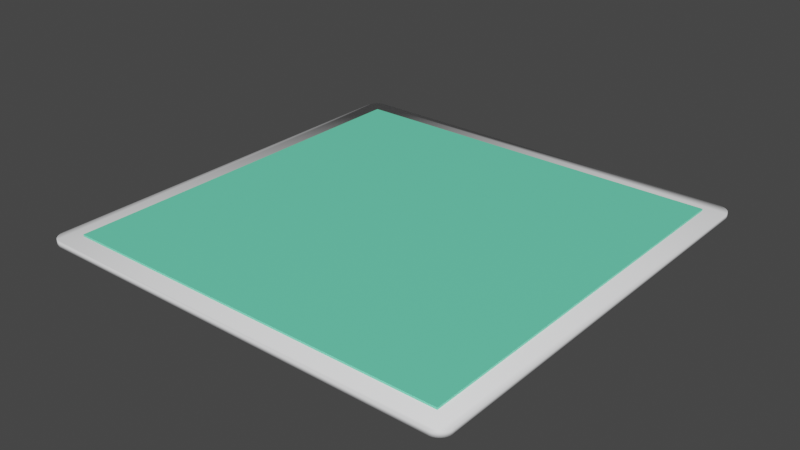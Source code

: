 # Source: root_quant.blend  (saved by Blender 3.6.11; exported with 4.5.12 LTS)
import bpy
from mathutils import Matrix  # noqa: F401  (used for matrix-valued properties, if any)

bpy.ops.wm.read_factory_settings(use_empty=True)
scene = bpy.context.scene
scene.name = 'Scene'

# ---- collections
col_collection = bpy.data.collections.new('Collection'); scene.collection.children.link(col_collection)

# ---- materials (node trees are filled in below, after node groups)
mat_material_004 = bpy.data.materials.new('Material.004')
mat_material_004.use_transparent_shadow = False
mat_material_005 = bpy.data.materials.new('Material.005')
mat_material_005.use_transparent_shadow = False

# ---- material node trees
mat_material_004.use_nodes = True; mat_material_004.node_tree.nodes.clear()
_N = mat_material_004.node_tree.nodes; _L = mat_material_004.node_tree.links
n0 = _N.new('ShaderNodeBsdfPrincipled'); n0.name = 'Principled BSDF'; n0.location = (10, 300)
n0.distribution = 'GGX'
n0.subsurface_method = 'RANDOM_WALK_SKIN'
n0.inputs[0].default_value = (0.1578, 0.8, 0.5081, 1.0)
n0.inputs[3].default_value = 1.45
n0.inputs[27].default_value = (0.0, 0.0, 0.0, 1.0)
n0.inputs[28].default_value = 1.0
n1 = _N.new('ShaderNodeOutputMaterial'); n1.name = 'Material Output'; n1.location = (300, 300)
_L.new(n0.outputs[0], n1.inputs[0])
n1.is_active_output = True
mat_material_005.use_nodes = True; mat_material_005.node_tree.nodes.clear()
_N = mat_material_005.node_tree.nodes; _L = mat_material_005.node_tree.links
n0 = _N.new('ShaderNodeBsdfPrincipled'); n0.name = 'Principled BSDF'; n0.location = (10, 300)
n0.distribution = 'GGX'
n0.subsurface_method = 'RANDOM_WALK_SKIN'
n0.inputs[0].default_value = (0.9829, 0.9871, 1.0, 1.0)
n0.inputs[3].default_value = 1.45
n0.inputs[27].default_value = (0.0, 0.0, 0.0, 1.0)
n0.inputs[28].default_value = 1.0
n1 = _N.new('ShaderNodeOutputMaterial'); n1.name = 'Material Output'; n1.location = (300, 300)
_L.new(n0.outputs[0], n1.inputs[0])
n1.is_active_output = True

# ---- world
world_world = bpy.data.worlds.new('World'); scene.world = world_world
world_world.use_nodes = True; world_world.node_tree.nodes.clear()
_N = world_world.node_tree.nodes; _L = world_world.node_tree.links
n0 = _N.new('ShaderNodeOutputWorld'); n0.name = 'World Output'; n0.location = (300, 300)
n1 = _N.new('ShaderNodeBackground'); n1.name = 'Background'; n1.location = (10, 300)
n1.inputs[0].default_value = (0.05088, 0.05088, 0.05088, 1.0)
_L.new(n1.outputs[0], n0.inputs[0])
n0.is_active_output = True
world_world.color = (0.05088, 0.05088, 0.05088)
world_world.use_sun_shadow = False
world_world.sun_shadow_jitter_overblur = 0.0

# ---- meshes
me_plane_001 = bpy.data.meshes.new('Plane.001')
me_plane_001.from_pydata([(-0.6728, -0.6728, 0.005409), (0.6728, -0.6728, 0.005409), (-0.6728, 0.6728, 0.005409), (0.6728, 0.6728, 0.005409), (-0.6728, -0.6728, 0.02523), (0.6728, -0.6728, 0.02523), (-0.6728, 0.6728, 0.02523), (0.6728, 0.6728, 0.02523)], [], [(0, 2, 3, 1), (4, 5, 7, 6), (3, 2, 6, 7), (0, 1, 5, 4), (1, 3, 7, 5), (2, 0, 4, 6)])
_uv = me_plane_001.uv_layers.new(name='UVMap')
_uv.uv.foreach_set('vector', [0.0, 0.0, 0.0, 1.0, 1.0, 1.0, 1.0, 0.0, 0.0, 0.0, 1.0, 0.0, 1.0, 1.0, 0.0, 1.0, 1.0, 1.0, 0.0, 1.0, 0.0, 1.0, 1.0, 1.0, 0.0, 0.0, 1.0, 0.0, 1.0, 0.0, 0.0, 0.0, 1.0, 0.0, 1.0, 1.0, 1.0, 1.0, 1.0, 0.0, 0.0, 1.0, 0.0, 0.0, 0.0, 0.0, 0.0, 1.0])
me_plane_001.materials.append(mat_material_004)
me_plane_001.update()
me_plane_003 = bpy.data.meshes.new('Plane.003')
me_plane_003.from_pydata([(-0.9386, -1.0, 0.0), (-1.0, -0.9386, 0.0), (-0.9482, -0.9992, 0.0), (-0.9576, -0.997, 0.0), (-0.9665, -0.9933, 0.0), (-0.9747, -0.9883, 0.0), (-0.982, -0.982, 0.0), (-0.9883, -0.9747, 0.0), (-0.9933, -0.9665, 0.0), (-0.997, -0.9576, 0.0), (-0.9992, -0.9482, 0.0), (1.0, -0.9386, 0.0), (0.9386, -1.0, 0.0), (0.9992, -0.9482, 0.0), (0.997, -0.9576, 0.0), (0.9933, -0.9665, 0.0), (0.9883, -0.9747, 0.0), (0.982, -0.982, 0.0), (0.9747, -0.9883, 0.0), (0.9665, -0.9933, 0.0), (0.9576, -0.997, 0.0), (0.9482, -0.9992, 0.0), (-0.9386, 1.0, 0.0), (-1.0, 0.9386, 0.0), (-0.9482, 0.9992, 0.0), (-0.9576, 0.997, 0.0), (-0.9665, 0.9933, 0.0), (-0.9747, 0.9883, 0.0), (-0.982, 0.982, 0.0), (-0.9883, 0.9747, 0.0), (-0.9933, 0.9665, 0.0), (-0.997, 0.9576, 0.0), (-0.9992, 0.9482, 0.0), (0.9386, 1.0, 0.0), (1.0, 0.9386, 0.0), (0.9482, 0.9992, 0.0), (0.9576, 0.997, 0.0), (0.9665, 0.9933, 0.0), (0.9747, 0.9883, 0.0), (0.982, 0.982, 0.0), (0.9883, 0.9747, 0.0), (0.9933, 0.9665, 0.0), (0.997, 0.9576, 0.0), (0.9992, 0.9482, 0.0), (-0.9386, -1.0, 0.0249), (-1.0, -0.9386, 0.0249), (-0.9482, -0.9992, 0.0249), (-0.9576, -0.997, 0.0249), (-0.9665, -0.9933, 0.0249), (-0.9747, -0.9883, 0.0249), (-0.982, -0.982, 0.0249), (-0.9883, -0.9747, 0.0249), (-0.9933, -0.9665, 0.0249), (-0.997, -0.9576, 0.0249), (-0.9992, -0.9482, 0.0249), (1.0, -0.9386, 0.0249), (0.9386, -1.0, 0.0249), (0.9992, -0.9482, 0.0249), (0.997, -0.9576, 0.0249), (0.9933, -0.9665, 0.0249), (0.9883, -0.9747, 0.0249), (0.982, -0.982, 0.0249), (0.9747, -0.9883, 0.0249), (0.9665, -0.9933, 0.0249), (0.9576, -0.997, 0.0249), (0.9482, -0.9992, 0.0249), (-0.9386, 1.0, 0.0249), (-1.0, 0.9386, 0.0249), (-0.9482, 0.9992, 0.0249), (-0.9576, 0.997, 0.0249), (-0.9665, 0.9933, 0.0249), (-0.9747, 0.9883, 0.0249), (-0.982, 0.982, 0.0249), (-0.9883, 0.9747, 0.0249), (-0.9933, 0.9665, 0.0249), (-0.997, 0.9576, 0.0249), (-0.9992, 0.9482, 0.0249), (0.9386, 1.0, 0.0249), (1.0, 0.9386, 0.0249), (0.9482, 0.9992, 0.0249), (0.9576, 0.997, 0.0249), (0.9665, 0.9933, 0.0249), (0.9747, 0.9883, 0.0249), (0.982, 0.982, 0.0249), (0.9883, 0.9747, 0.0249), (0.9933, 0.9665, 0.0249), (0.997, 0.9576, 0.0249), (0.9992, 0.9482, 0.0249)], [], [(1, 23, 32, 31, 30, 29, 28, 27, 26, 25, 24, 22, 33, 35, 36, 37, 38, 39, 40, 41, 42, 43, 34, 11, 13, 14, 15, 16, 17, 18, 19, 20, 21, 12, 0, 2, 3, 4, 5, 6, 7, 8, 9, 10), (45, 54, 53, 52, 51, 50, 49, 48, 47, 46, 44, 56, 65, 64, 63, 62, 61, 60, 59, 58, 57, 55, 78, 87, 86, 85, 84, 83, 82, 81, 80, 79, 77, 66, 68, 69, 70, 71, 72, 73, 74, 75, 76, 67), (25, 26, 70, 69), (34, 43, 87, 78), (2, 0, 44, 46), (26, 27, 71, 70), (43, 42, 86, 87), (0, 12, 56, 44), (27, 28, 72, 71), (42, 41, 85, 86), (12, 21, 65, 56), (28, 29, 73, 72), (41, 40, 84, 85), (21, 20, 64, 65), (29, 30, 74, 73), (23, 1, 45, 67), (40, 39, 83, 84), (20, 19, 63, 64), (30, 31, 75, 74), (1, 10, 54, 45), (39, 38, 82, 83), (19, 18, 62, 63), (31, 32, 76, 75), (10, 9, 53, 54), (38, 37, 81, 82), (18, 17, 61, 62), (32, 23, 67, 76), (9, 8, 52, 53), (37, 36, 80, 81), (17, 16, 60, 61), (8, 7, 51, 52), (36, 35, 79, 80), (16, 15, 59, 60), (7, 6, 50, 51), (35, 33, 77, 79), (15, 14, 58, 59), (6, 5, 49, 50), (33, 22, 66, 77), (14, 13, 57, 58), (5, 4, 48, 49), (22, 24, 68, 66), (13, 11, 55, 57), (4, 3, 47, 48), (24, 25, 69, 68), (11, 34, 78, 55), (3, 2, 46, 47)])
me_plane_003.polygons.foreach_set('use_smooth', [True] * 46)
_uv = me_plane_003.uv_layers.new(name='UVMap')
_uv.uv.foreach_set('vector', [0.0, 0.0307, 0.0, 0.9693, 0.000378, 0.9741, 0.001502, 0.9788, 0.003346, 0.9832, 0.005863, 0.9873, 0.008991, 0.991, 0.01265, 0.9941, 0.01676, 0.9967, 0.02121, 0.9985, 0.02589, 0.9996, 0.0307, 1.0, 0.9693, 1.0, 0.9741, 0.9996, 0.9788, 0.9985, 0.9832, 0.9967, 0.9873, 0.9941, 0.991, 0.991, 0.9941, 0.9873, 0.9967, 0.9832, 0.9985, 0.9788, 0.9996, 0.9741, 1.0, 0.9693, 1.0, 0.0307, 0.9996, 0.02589, 0.9985, 0.02121, 0.9967, 0.01676, 0.9941, 0.01265, 0.991, 0.008991, 0.9873, 0.005863, 0.9832, 0.003346, 0.9788, 0.001502, 0.9741, 0.000378, 0.9693, 0.0, 0.0307, 0.0, 0.02589, 0.000378, 0.02121, 0.001502, 0.01676, 0.003346, 0.01265, 0.005863, 0.008991, 0.008991, 0.005863, 0.01265, 0.003346, 0.01676, 0.001502, 0.02121, 0.000378, 0.02589, 0.0, 0.0307, 0.000378, 0.02589, 0.001502, 0.02121, 0.003346, 0.01676, 0.005863, 0.01265, 0.008991, 0.008991, 0.01265, 0.005863, 0.01676, 0.003346, 0.02121, 0.001502, 0.02589, 0.000378, 0.0307, 0.0, 0.9693, 0.0, 0.9741, 0.000378, 0.9788, 0.001502, 0.9832, 0.003346, 0.9873, 0.005863, 0.991, 0.008991, 0.9941, 0.01265, 0.9967, 0.01676, 0.9985, 0.02121, 0.9996, 0.02589, 1.0, 0.0307, 1.0, 0.9693, 0.9996, 0.9741, 0.9985, 0.9788, 0.9967, 0.9832, 0.9941, 0.9873, 0.991, 0.991, 0.9873, 0.9941, 0.9832, 0.9967, 0.9788, 0.9985, 0.9741, 0.9996, 0.9693, 1.0, 0.0307, 1.0, 0.02589, 0.9996, 0.02121, 0.9985, 0.01676, 0.9967, 0.01265, 0.9941, 0.008991, 0.991, 0.005863, 0.9873, 0.003346, 0.9832, 0.001502, 0.9788, 0.000378, 0.9741, 0.0, 0.9693, 0.02121, 0.9985, 0.01676, 0.9967, 0.01676, 0.9967, 0.02121, 0.9985, 1.0, 0.9693, 0.9996, 0.9741, 0.9996, 0.9741, 1.0, 0.9693, 0.02589, 0.000378, 0.0307, 0.0, 0.0307, 0.0, 0.02589, 0.000378, 0.01676, 0.9967, 0.01265, 0.9941, 0.01265, 0.9941, 0.01676, 0.9967, 0.9996, 0.9741, 0.9985, 0.9788, 0.9985, 0.9788, 0.9996, 0.9741, 0.0307, 0.0, 0.9693, 0.0, 0.9693, 0.0, 0.0307, 0.0, 0.01265, 0.9941, 0.008991, 0.991, 0.008991, 0.991, 0.01265, 0.9941, 0.9985, 0.9788, 0.9967, 0.9832, 0.9967, 0.9832, 0.9985, 0.9788, 0.9693, 0.0, 0.9741, 0.000378, 0.9741, 0.000378, 0.9693, 0.0, 0.008991, 0.991, 0.005863, 0.9873, 0.005863, 0.9873, 0.008991, 0.991, 0.9967, 0.9832, 0.9941, 0.9873, 0.9941, 0.9873, 0.9967, 0.9832, 0.9741, 0.000378, 0.9788, 0.001502, 0.9788, 0.001502, 0.9741, 0.000378, 0.005863, 0.9873, 0.003346, 0.9832, 0.003346, 0.9832, 0.005863, 0.9873, 0.0, 0.9693, 0.0, 0.0307, 0.0, 0.0307, 0.0, 0.9693, 0.9941, 0.9873, 0.991, 0.991, 0.991, 0.991, 0.9941, 0.9873, 0.9788, 0.001502, 0.9832, 0.003346, 0.9832, 0.003346, 0.9788, 0.001502, 0.003346, 0.9832, 0.001502, 0.9788, 0.001502, 0.9788, 0.003346, 0.9832, 0.0, 0.0307, 0.000378, 0.02589, 0.000378, 0.02589, 0.0, 0.0307, 0.991, 0.991, 0.9873, 0.9941, 0.9873, 0.9941, 0.991, 0.991, 0.9832, 0.003346, 0.9873, 0.005863, 0.9873, 0.005863, 0.9832, 0.003346, 0.001502, 0.9788, 0.000378, 0.9741, 0.000378, 0.9741, 0.001502, 0.9788, 0.000378, 0.02589, 0.001502, 0.02121, 0.001502, 0.02121, 0.000378, 0.02589, 0.9873, 0.9941, 0.9832, 0.9967, 0.9832, 0.9967, 0.9873, 0.9941, 0.9873, 0.005863, 0.991, 0.008991, 0.991, 0.008991, 0.9873, 0.005863, 0.000378, 0.9741, 0.0, 0.9693, 0.0, 0.9693, 0.000378, 0.9741, 0.001502, 0.02121, 0.003346, 0.01676, 0.003346, 0.01676, 0.001502, 0.02121, 0.9832, 0.9967, 0.9788, 0.9985, 0.9788, 0.9985, 0.9832, 0.9967, 0.991, 0.008991, 0.9941, 0.01265, 0.9941, 0.01265, 0.991, 0.008991, 0.003346, 0.01676, 0.005863, 0.01265, 0.005863, 0.01265, 0.003346, 0.01676, 0.9788, 0.9985, 0.9741, 0.9996, 0.9741, 0.9996, 0.9788, 0.9985, 0.9941, 0.01265, 0.9967, 0.01676, 0.9967, 0.01676, 0.9941, 0.01265, 0.005863, 0.01265, 0.008991, 0.008991, 0.008991, 0.008991, 0.005863, 0.01265, 0.9741, 0.9996, 0.9693, 1.0, 0.9693, 1.0, 0.9741, 0.9996, 0.9967, 0.01676, 0.9985, 0.02121, 0.9985, 0.02121, 0.9967, 0.01676, 0.008991, 0.008991, 0.01265, 0.005863, 0.01265, 0.005863, 0.008991, 0.008991, 0.9693, 1.0, 0.0307, 1.0, 0.0307, 1.0, 0.9693, 1.0, 0.9985, 0.02121, 0.9996, 0.02589, 0.9996, 0.02589, 0.9985, 0.02121, 0.01265, 0.005863, 0.01676, 0.003346, 0.01676, 0.003346, 0.01265, 0.005863, 0.0307, 1.0, 0.02589, 0.9996, 0.02589, 0.9996, 0.0307, 1.0, 0.9996, 0.02589, 1.0, 0.0307, 1.0, 0.0307, 0.9996, 0.02589, 0.01676, 0.003346, 0.02121, 0.001502, 0.02121, 0.001502, 0.01676, 0.003346, 0.02589, 0.9996, 0.02121, 0.9985, 0.02121, 0.9985, 0.02589, 0.9996, 1.0, 0.0307, 1.0, 0.9693, 1.0, 0.9693, 1.0, 0.0307, 0.02121, 0.001502, 0.02589, 0.000378, 0.02589, 0.000378, 0.02121, 0.001502])
me_plane_003.materials.append(mat_material_005)
me_plane_003.update()

# ---- objects
ob_plane_001 = bpy.data.objects.new('Plane.001', me_plane_001)
ob_plane = bpy.data.objects.new('Plane', me_plane_003)

# ---- transforms, parenting, visibility, modifiers, constraints
ob_plane_001.location = (0.0, 0.0, 0.0)
ob_plane_001.scale = (1.0, 1.0, 0.9923)
ob_plane.location = (0.0, 0.0, 0.0)
ob_plane.scale = (0.742, 0.742, 0.742)

# ---- collection membership
col_collection.objects.link(ob_plane_001)
col_collection.objects.link(ob_plane)

# ---- scene / render settings (as saved in the file)
scene.frame_start = 1; scene.frame_end = 250; scene.frame_set(1)
scene.render.engine = 'BLENDER_EEVEE_NEXT'
scene.cycles.sampling_pattern = 'TABULATED_SOBOL'
scene.view_settings.view_transform = 'Filmic'
bpy.context.view_layer.update()

# ---- added for rendering (the .blend has no active camera and no usable light): camera, sun
cam_auto = bpy.data.cameras.new('AutoCamera')
cam_auto.lens = 50.0
cam_auto.sensor_width = 36.0
cam_auto.clip_end = 1000.0
ob_auto_camera = bpy.data.objects.new('AutoCamera', cam_auto)
scene.collection.objects.link(ob_auto_camera)
ob_auto_camera.location = (1.94202, -2.33042, 1.56613)
ob_auto_camera.rotation_euler = (1.09748, -7.21219e-08, 0.694738)
scene.camera = ob_auto_camera
light_auto_sun = bpy.data.lights.new('AutoSun', 'SUN')
light_auto_sun.energy = 3.0
light_auto_sun.angle = 0.0523599
ob_auto_sun = bpy.data.objects.new('AutoSun', light_auto_sun)
scene.collection.objects.link(ob_auto_sun)
ob_auto_sun.rotation_euler = (0.872665, 0.174533, 0.523599)
bpy.context.view_layer.update()

